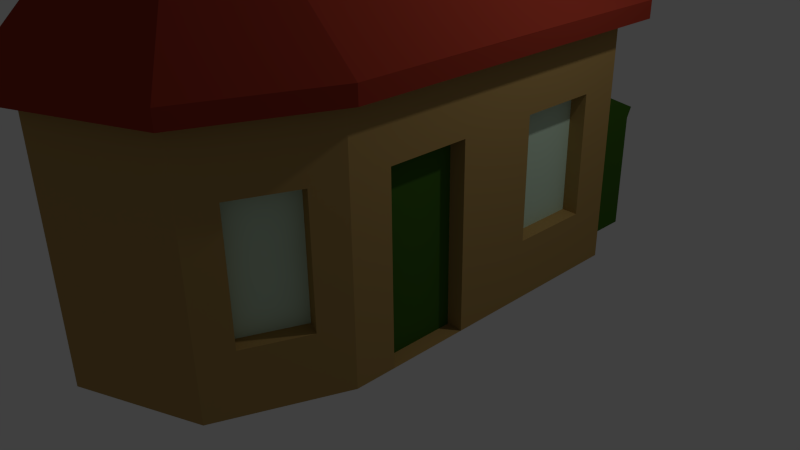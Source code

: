 # Source: LowPolyHaus2.blend  (saved by Blender 2.76.0; exported with 4.5.12 LTS)
import bpy
from mathutils import Matrix  # noqa: F401  (used for matrix-valued properties, if any)

bpy.ops.wm.read_factory_settings(use_empty=True)
scene = bpy.context.scene
scene.name = 'Scene'

# ---- collections
col_collection_1 = bpy.data.collections.new('Collection 1'); scene.collection.children.link(col_collection_1)

# ---- materials (node trees are filled in below, after node groups)
mat_h_holz = bpy.data.materials.new('H-Holz')
mat_h_holz.alpha_threshold = 0.0
mat_h_holz.use_transparent_shadow = False
mat_h_holz.diffuse_color = (0.2232, 0.09759, 0.0319, 1.0)
mat_h_holz.specular_color = (0.2232, 0.09759, 0.0319)
mat_h_holz.roughness = 0.5
mat_h_schuppen_t_r = bpy.data.materials.new('H-Schuppen+Tür')
mat_h_schuppen_t_r.alpha_threshold = 0.0
mat_h_schuppen_t_r.use_transparent_shadow = False
mat_h_schuppen_t_r.diffuse_color = (0.04817, 0.1329, 0.01444, 1.0)
mat_h_schuppen_t_r.specular_color = (0.04817, 0.1329, 0.01444)
mat_h_schuppen_t_r.roughness = 0.5
mat_h_fenster = bpy.data.materials.new('H-Fenster')
mat_h_fenster.alpha_threshold = 0.0
mat_h_fenster.use_transparent_shadow = False
mat_h_fenster.diffuse_color = (0.6197, 0.8, 0.619, 1.0)
mat_h_fenster.roughness = 0.5
mat_h_dach = bpy.data.materials.new('H-Dach')
mat_h_dach.alpha_threshold = 0.0
mat_h_dach.use_transparent_shadow = False
mat_h_dach.diffuse_color = (0.314, 0.03689, 0.02029, 1.0)
mat_h_dach.specular_color = (0.314, 0.03689, 0.02029)
mat_h_dach.roughness = 0.5
mat_h_kamin = bpy.data.materials.new('H-Kamin')
mat_h_kamin.alpha_threshold = 0.0
mat_h_kamin.use_transparent_shadow = False
mat_h_kamin.diffuse_color = (0.1248, 0.0999, 0.08228, 1.0)
mat_h_kamin.specular_color = (0.1248, 0.0999, 0.08228)
mat_h_kamin.roughness = 0.5
mat_h_wand = bpy.data.materials.new('H-Wand')
mat_h_wand.alpha_threshold = 0.0
mat_h_wand.use_transparent_shadow = False
mat_h_wand.diffuse_color = (0.4287, 0.2747, 0.09306, 1.0)
mat_h_wand.specular_color = (0.4287, 0.2747, 0.09306)
mat_h_wand.roughness = 0.5

# ---- material node trees

# ---- world
world_world = bpy.data.worlds.new('World'); scene.world = world_world
world_world.color = (0.05088, 0.05088, 0.05088)
world_world.use_sun_shadow = False
world_world.sun_shadow_jitter_overblur = 0.0
world_world.cycles.sampling_method = 'MANUAL'
world_world.cycles.sample_map_resolution = 256

# ---- cameras
cam_camera = bpy.data.cameras.new('Camera')
cam_camera.clip_end = 100.0
cam_camera.lens = 35.0
cam_camera.sensor_width = 32.0
cam_camera.sensor_height = 18.0
cam_camera.ortho_scale = 7.314
cam_camera.dof.focus_distance = 0.0
cam_camera.dof.aperture_fstop = 128.0

# ---- lights
light_lamp = bpy.data.lights.new('Lamp', 'POINT')
light_lamp.transmission_factor = 0.0
light_lamp.cutoff_distance = 30.0
light_lamp.energy = 100.0
light_lamp.shadow_buffer_clip_start = 1.001
light_lamp.shadow_soft_size = 0.1
light_lamp.shadow_maximum_resolution = 0.006
light_lamp.use_absolute_resolution = True
light_lamp.cycles.use_multiple_importance_sampling = False

# ---- meshes
me_cube_006 = bpy.data.meshes.new('Cube.006')
me_cube_006.from_pydata([(-2.187, -1.037, -0.364), (-2.928, -1.037, -0.364), (-2.187, -1.191, -0.2753), (-2.928, -1.191, -0.2753), (-2.187, -1.191, -0.09803), (-2.928, -1.191, -0.09803), (-2.187, -1.037, -0.009384), (-2.928, -1.037, -0.009384), (-2.187, -0.8839, -0.09803), (-2.928, -0.8839, -0.09803), (-2.187, -0.8839, -0.2753), (-2.928, -0.8839, -0.2753), (-2.187, -1.37, -0.364), (-2.928, -1.37, -0.364), (-2.187, -1.523, -0.2753), (-2.928, -1.523, -0.2753), (-2.187, -1.523, -0.09803), (-2.928, -1.523, -0.09803), (-2.187, -1.37, -0.009384), (-2.928, -1.37, -0.009384), (-2.187, -1.216, -0.09803), (-2.928, -1.216, -0.09803), (-2.187, -1.216, -0.2753), (-2.928, -1.216, -0.2753), (-2.187, -3.303, -0.6675), (-2.928, -3.303, -0.6675), (-2.187, -3.457, -0.5789), (-2.928, -3.457, -0.5789), (-2.187, -3.457, -0.4016), (-2.928, -3.457, -0.4016), (-2.187, -3.303, -0.3129), (-2.928, -3.303, -0.3129), (-2.187, -3.15, -0.4016), (-2.928, -3.15, -0.4016), (-2.187, -3.15, -0.5789), (-2.928, -3.15, -0.5789), (-2.187, -2.964, -0.6675), (-2.928, -2.964, -0.6675), (-2.187, -3.117, -0.5789), (-2.928, -3.117, -0.5789), (-2.187, -3.117, -0.4016), (-2.928, -3.117, -0.4016), (-2.187, -2.964, -0.3129), (-2.928, -2.964, -0.3129), (-2.187, -2.81, -0.4016), (-2.928, -2.81, -0.4016), (-2.187, -2.81, -0.5789), (-2.928, -2.81, -0.5789), (-2.187, -1.569, -0.6698), (-2.928, -1.569, -0.6698), (-2.187, -1.722, -0.5811), (-2.928, -1.722, -0.5811), (-2.187, -1.722, -0.4038), (-2.928, -1.722, -0.4038), (-2.187, -1.569, -0.3152), (-2.928, -1.569, -0.3152), (-2.187, -1.415, -0.4038), (-2.928, -1.415, -0.4038), (-2.187, -1.415, -0.5811), (-2.928, -1.415, -0.5811), (-2.187, -1.901, -0.6698), (-2.928, -1.901, -0.6698), (-2.187, -2.055, -0.5811), (-2.928, -2.055, -0.5811), (-2.187, -2.055, -0.4038), (-2.928, -2.055, -0.4038), (-2.187, -1.901, -0.3152), (-2.928, -1.901, -0.3152), (-2.187, -1.748, -0.4038), (-2.928, -1.748, -0.4038), (-2.187, -1.748, -0.5811), (-2.928, -1.748, -0.5811), (-2.187, -1.23, -0.6698), (-2.928, -1.23, -0.6698), (-2.187, -1.383, -0.5811), (-2.928, -1.383, -0.5811), (-2.187, -1.383, -0.4038), (-2.928, -1.383, -0.4038), (-2.187, -1.23, -0.3152), (-2.928, -1.23, -0.3152), (-2.187, -1.076, -0.4038), (-2.928, -1.076, -0.4038), (-2.187, -1.076, -0.5811), (-2.928, -1.076, -0.5811), (-2.187, -0.8971, -0.6698), (-2.928, -0.8971, -0.6698), (-2.187, -1.051, -0.5811), (-2.928, -1.051, -0.5811), (-2.187, -1.051, -0.4038), (-2.928, -1.051, -0.4038), (-2.187, -0.8971, -0.3152), (-2.928, -0.8971, -0.3152), (-2.187, -0.7436, -0.4038), (-2.928, -0.7436, -0.4038), (-2.187, -0.7436, -0.5811), (-2.928, -0.7436, -0.5811), (-2.187, -2.112, -0.9773), (-2.928, -2.112, -0.9773), (-2.187, -2.265, -0.8886), (-2.928, -2.265, -0.8886), (-2.187, -2.265, -0.7114), (-2.928, -2.265, -0.7114), (-2.187, -2.112, -0.6227), (-2.928, -2.112, -0.6227), (-2.187, -1.958, -0.7114), (-2.928, -1.958, -0.7114), (-2.187, -1.958, -0.8886), (-2.928, -1.958, -0.8886), (-2.187, -2.444, -0.9773), (-2.928, -2.444, -0.9773), (-2.187, -2.598, -0.8886), (-2.928, -2.598, -0.8886), (-2.187, -2.598, -0.7114), (-2.928, -2.598, -0.7114), (-2.187, -2.444, -0.6227), (-2.928, -2.444, -0.6227), (-2.187, -2.29, -0.7114), (-2.928, -2.29, -0.7114), (-2.187, -2.29, -0.8886), (-2.928, -2.29, -0.8886), (-2.187, -3.116, -0.9773), (-2.928, -3.116, -0.9773), (-2.187, -3.269, -0.8886), (-2.928, -3.269, -0.8886), (-2.187, -3.269, -0.7114), (-2.928, -3.269, -0.7114), (-2.187, -3.116, -0.6227), (-2.928, -3.116, -0.6227), (-2.187, -2.962, -0.7114), (-2.928, -2.962, -0.7114), (-2.187, -2.962, -0.8886), (-2.928, -2.962, -0.8886), (-2.187, -2.783, -0.9773), (-2.928, -2.783, -0.9773), (-2.187, -2.937, -0.8886), (-2.928, -2.937, -0.8886), (-2.187, -2.937, -0.7114), (-2.928, -2.937, -0.7114), (-2.187, -2.783, -0.6227), (-2.928, -2.783, -0.6227), (-2.187, -2.63, -0.7114), (-2.928, -2.63, -0.7114), (-2.187, -2.63, -0.8886), (-2.928, -2.63, -0.8886), (-2.187, -1.385, -0.9773), (-2.928, -1.385, -0.9773), (-2.187, -1.538, -0.8886), (-2.928, -1.538, -0.8886), (-2.187, -1.538, -0.7114), (-2.928, -1.538, -0.7114), (-2.187, -1.385, -0.6227), (-2.928, -1.385, -0.6227), (-2.187, -1.231, -0.7114), (-2.928, -1.231, -0.7114), (-2.187, -1.231, -0.8886), (-2.928, -1.231, -0.8886), (-2.187, -1.717, -0.9773), (-2.928, -1.717, -0.9773), (-2.187, -1.871, -0.8886), (-2.928, -1.871, -0.8886), (-2.187, -1.871, -0.7114), (-2.928, -1.871, -0.7114), (-2.187, -1.717, -0.6227), (-2.928, -1.717, -0.6227), (-2.187, -1.564, -0.7114), (-2.928, -1.564, -0.7114), (-2.187, -1.564, -0.8886), (-2.928, -1.564, -0.8886), (-2.187, -1.045, -0.9773), (-2.187, -1.045, -0.6227), (-2.928, -1.045, -0.6227), (-2.187, -0.8919, -0.7114), (-2.187, -0.8919, -0.8886), (-2.928, -1.045, -0.9773), (-2.187, -1.199, -0.8886), (-2.928, -1.199, -0.8886), (-2.187, -1.199, -0.7114), (-2.928, -1.199, -0.7114), (-2.928, -0.8919, -0.7114), (-2.928, -0.8919, -0.8886), (-2.187, -0.713, -0.9773), (-2.928, -0.713, -0.9773), (-2.187, -0.8666, -0.8886), (-2.928, -0.8666, -0.8886), (-2.187, -0.8666, -0.7114), (-2.928, -0.8666, -0.7114), (-2.187, -0.713, -0.6227), (-2.928, -0.713, -0.6227), (-2.187, -0.5595, -0.7114), (-2.928, -0.5595, -0.7114), (-2.187, -0.5595, -0.8886), (-2.928, -0.5595, -0.8886)], [], [(0, 2, 3, 1), (2, 4, 5, 3), (4, 6, 7, 5), (6, 8, 9, 7), (3, 5, 7, 9, 11, 1), (10, 0, 1, 11), (8, 10, 11, 9), (0, 10, 8, 6, 4, 2), (12, 14, 15, 13), (14, 16, 17, 15), (16, 18, 19, 17), (18, 20, 21, 19), (15, 17, 19, 21, 23, 13), (22, 12, 13, 23), (20, 22, 23, 21), (12, 22, 20, 18, 16, 14), (24, 26, 27, 25), (26, 28, 29, 27), (28, 30, 31, 29), (30, 32, 33, 31), (27, 29, 31, 33, 35, 25), (34, 24, 25, 35), (32, 34, 35, 33), (24, 34, 32, 30, 28, 26), (36, 38, 39, 37), (38, 40, 41, 39), (40, 42, 43, 41), (42, 44, 45, 43), (39, 41, 43, 45, 47, 37), (46, 36, 37, 47), (44, 46, 47, 45), (36, 46, 44, 42, 40, 38), (48, 50, 51, 49), (50, 52, 53, 51), (52, 54, 55, 53), (54, 56, 57, 55), (51, 53, 55, 57, 59, 49), (58, 48, 49, 59), (56, 58, 59, 57), (48, 58, 56, 54, 52, 50), (60, 62, 63, 61), (62, 64, 65, 63), (64, 66, 67, 65), (66, 68, 69, 67), (63, 65, 67, 69, 71, 61), (70, 60, 61, 71), (68, 70, 71, 69), (60, 70, 68, 66, 64, 62), (72, 74, 75, 73), (74, 76, 77, 75), (76, 78, 79, 77), (78, 80, 81, 79), (75, 77, 79, 81, 83, 73), (82, 72, 73, 83), (80, 82, 83, 81), (72, 82, 80, 78, 76, 74), (84, 86, 87, 85), (86, 88, 89, 87), (88, 90, 91, 89), (90, 92, 93, 91), (87, 89, 91, 93, 95, 85), (94, 84, 85, 95), (92, 94, 95, 93), (84, 94, 92, 90, 88, 86), (96, 98, 99, 97), (98, 100, 101, 99), (100, 102, 103, 101), (102, 104, 105, 103), (99, 101, 103, 105, 107, 97), (106, 96, 97, 107), (104, 106, 107, 105), (96, 106, 104, 102, 100, 98), (108, 110, 111, 109), (110, 112, 113, 111), (112, 114, 115, 113), (114, 116, 117, 115), (111, 113, 115, 117, 119, 109), (118, 108, 109, 119), (116, 118, 119, 117), (108, 118, 116, 114, 112, 110), (120, 122, 123, 121), (122, 124, 125, 123), (124, 126, 127, 125), (126, 128, 129, 127), (123, 125, 127, 129, 131, 121), (130, 120, 121, 131), (128, 130, 131, 129), (120, 130, 128, 126, 124, 122), (132, 134, 135, 133), (134, 136, 137, 135), (136, 138, 139, 137), (138, 140, 141, 139), (135, 137, 139, 141, 143, 133), (142, 132, 133, 143), (140, 142, 143, 141), (132, 142, 140, 138, 136, 134), (144, 146, 147, 145), (146, 148, 149, 147), (148, 150, 151, 149), (150, 152, 153, 151), (147, 149, 151, 153, 155, 145), (154, 144, 145, 155), (152, 154, 155, 153), (144, 154, 152, 150, 148, 146), (156, 158, 159, 157), (158, 160, 161, 159), (160, 162, 163, 161), (162, 164, 165, 163), (159, 161, 163, 165, 167, 157), (166, 156, 157, 167), (164, 166, 167, 165), (156, 166, 164, 162, 160, 158), (174, 176, 177, 175), (180, 182, 183, 181), (182, 184, 185, 183), (184, 186, 187, 185), (186, 188, 189, 187), (183, 185, 187, 189, 191, 181), (190, 180, 181, 191), (188, 190, 191, 189), (180, 190, 188, 186, 184, 182), (168, 174, 175, 173), (176, 169, 170, 177), (169, 171, 178, 170), (175, 177, 170, 178, 179, 173), (172, 168, 173, 179), (171, 172, 179, 178), (168, 172, 171, 169, 176, 174)])
me_cube_006.materials.append(mat_h_holz)
me_cube_006.use_remesh_preserve_volume = False
me_cube_006.use_remesh_preserve_attributes = False
me_cube_006.use_mirror_vertex_groups = False
me_cube_006.update()
me_cube_005 = bpy.data.meshes.new('Cube.005')
me_cube_005.from_pydata([(1.8, -3.5, -1.0), (1.8, -2.5, -1.0), (1.8, -3.5, 1.25), (1.8, -2.5, 1.25)], [], [(3, 2, 0, 1)])
me_cube_005.materials.append(mat_h_schuppen_t_r)
me_cube_005.use_remesh_preserve_volume = False
me_cube_005.use_remesh_preserve_attributes = False
me_cube_005.use_mirror_vertex_groups = False
me_cube_005.update()
me_cube_004 = bpy.data.meshes.new('Cube.004')
me_cube_004.from_pydata([(1.8, -0.5, 1.25), (1.8, -0.5, -0.25), (1.8, -1.5, -0.25), (1.8, -1.5, 1.25), (1.669, -4.277, 1.25), (1.669, -4.277, -0.25), (1.376, -4.984, -0.25), (1.376, -4.984, 1.25), (-1.376, -4.984, -0.25), (-1.669, -4.277, -0.25), (-1.669, -4.277, 1.25), (-1.376, -4.984, 1.25), (9.06e-07, -0.2, 2.0), (0.5, -0.2, 2.5), (-0.5, -0.2, 2.5), (6.676e-07, -0.2, 3.0)], [], [(5, 4, 7, 6), (2, 1, 0, 3), (9, 8, 11, 10), (12, 14, 15, 13)])
me_cube_004.materials.append(mat_h_fenster)
me_cube_004.use_remesh_preserve_volume = False
me_cube_004.use_remesh_preserve_attributes = False
me_cube_004.use_mirror_vertex_groups = False
me_cube_004.update()
me_cube_003 = bpy.data.meshes.new('Cube.003')
me_cube_003.from_pydata([(2.212, 0.3, 2.212), (2.212, -2.0, 2.212), (6.869e-07, 0.3, 4.0), (6.855e-07, -2.0, 4.424), (-2.212, -2.0, 2.212), (-1.863e-07, -6.204, 2.204), (-1.558, -5.558, 2.204), (-2.208, -4.042, 2.208), (1.558, -5.558, 2.204), (6.229e-07, -4.115, 4.424), (2.208, -4.042, 2.208), (-2.212, 0.3, 2.212), (-2.21, -1.871, 2.0), (2.21, -1.871, 2.0), (2.0, 0.3, 2.0), (-2.0, 0.3, 2.0), (7.763e-07, 0.3, 4.424), (2.0, -2.0, 2.0), (-2.0, -2.0, 2.0), (-2.0, -4.0, 2.0), (-1.414, -5.414, 2.0), (1.414, -5.414, 2.0), (2.0, -4.768e-07, 2.0), (5.96e-07, 0.0, 4.0), (-2.0, 4.768e-07, 2.0), (2.212, -5.843e-07, 2.212), (6.855e-07, -1.897e-08, 4.424), (-2.212, 5.653e-07, 2.212), (-2.212, 0.3, 2.0), (-2.208, -4.042, 2.0), (-1.558, -5.558, 2.0), (-1.863e-07, -6.204, 2.0), (2.212, 0.3, 2.0), (2.208, -4.042, 2.0), (2.0, -4.0, 2.0), (-1.748e-07, -6.0, 2.0), (1.558, -5.558, 2.0)], [], [(3, 4, 7, 9), (0, 25, 1, 10, 33, 13, 32), (5, 6, 30, 31), (8, 36, 33, 10), (31, 30, 20, 35), (36, 31, 35, 21), (14, 0, 32), (1, 3, 9, 10), (21, 34, 33, 36), (8, 5, 31, 36), (10, 9, 8), (6, 7, 29, 30), (27, 11, 28, 12, 29, 7, 4), (30, 29, 19, 20), (6, 9, 7), (4, 3, 26, 27), (16, 0, 14, 2), (11, 16, 2, 15), (18, 19, 29, 12, 28, 15, 24), (22, 23, 2, 14), (2, 23, 24, 15), (0, 16, 26, 25), (16, 11, 27, 26), (6, 5, 9), (5, 8, 9), (3, 1, 25, 26), (14, 32, 13, 33, 34, 17, 22), (15, 28, 11)])
me_cube_003.materials.append(mat_h_dach)
me_cube_003.use_remesh_preserve_volume = False
me_cube_003.use_remesh_preserve_attributes = False
me_cube_003.use_mirror_vertex_groups = False
me_cube_003.update()
me_cube_002 = bpy.data.meshes.new('Cube.002')
me_cube_002.from_pydata([(-2.0, -3.5, -1.0), (-2.0, -0.5, -1.0), (-3.0, -0.5, 0.5), (-3.0, -3.5, 0.5), (-3.0, -0.5, -1.0), (-3.0, -3.5, -1.0), (-2.0, -0.35, 1.134), (-3.067, -0.35, 0.6342), (-2.0, -3.5, 1.134), (-2.0, -3.5, 1.0), (-2.0, -3.65, 1.134), (-2.0, -0.5, 1.134), (-3.067, -3.65, 0.6342), (-2.0, -3.65, -1.0), (-3.0, -3.65, 0.5), (-3.0, -3.65, -1.0), (-3.067, -3.5, 0.6342), (-2.0, -0.35, -1.0), (-3.0, -0.35, 0.5), (-3.0, -0.35, -1.0), (-3.067, -0.5, 0.6342), (-2.0, -0.5, 1.0)], [], [(14, 15, 13, 10, 12), (14, 3, 5, 15), (15, 5, 0, 13), (16, 8, 11, 20), (12, 16, 3, 14), (19, 4, 2, 18), (17, 1, 4, 19), (18, 2, 20, 7), (8, 9, 0, 5, 3, 16), (8, 16, 12, 10), (4, 1, 21, 11, 20, 2), (18, 7, 6, 17, 19), (13, 0, 9, 8, 10), (1, 17, 6, 11, 21), (7, 20, 11, 6), (8, 9, 21, 11), (9, 3, 2, 21), (3, 16, 20, 2)])
me_cube_002.materials.append(mat_h_schuppen_t_r)
me_cube_002.use_remesh_preserve_volume = False
me_cube_002.use_remesh_preserve_attributes = False
me_cube_002.use_mirror_vertex_groups = False
me_cube_002.update()
me_cube_001 = bpy.data.meshes.new('Cube.001')
me_cube_001.from_pydata([(-0.5, 4.469, 1.5), (-1.0, 3.469, 1.0), (-1.0, 3.469, -1.0), (1.0, 3.469, 1.0), (-0.5, 3.469, 1.5), (0.5, 3.469, 1.5), (1.0, 3.469, -1.0), (-1.0, 4.469, 1.0), (-1.0, 4.469, -1.0), (1.0, 4.469, 1.0), (1.0, 4.469, -1.0), (-0.5, 3.469, 5.0), (-0.5, 4.469, 5.0), (0.5, 4.469, 1.5), (0.5, 4.469, 5.0), (0.5, 3.469, 5.0)], [], [(4, 1, 3, 5), (3, 9, 13, 5), (7, 9, 10, 8), (15, 14, 12, 11), (5, 13, 14, 15), (4, 5, 15, 11), (4, 11, 12, 0), (9, 7, 0, 13), (4, 0, 7, 1), (13, 0, 12, 14), (6, 10, 9, 3), (3, 1, 2, 6), (10, 6, 2, 8), (2, 1, 7, 8)])
me_cube_001.materials.append(mat_h_kamin)
me_cube_001.use_remesh_preserve_volume = False
me_cube_001.use_remesh_preserve_attributes = False
me_cube_001.use_mirror_vertex_groups = False
me_cube_001.update()
me_cube = bpy.data.meshes.new('Cube')
me_cube.from_pydata([(2.0, 0.0, -1.0), (2.0, -2.0, -1.0), (-2.0, -4.0, -1.0), (-2.0, -2.0, -1.0), (2.0, -4.0, -1.0), (1.414, -5.414, -1.0), (-1.748e-07, -6.0, -1.0), (-1.414, -5.414, -1.0), (-2.0, 4.768e-07, -1.0), (2.0, -2.5, -1.0), (2.0, -3.5, -1.0), (2.0, -0.5, 1.25), (2.0, -0.5, -0.25), (2.0, -1.5, -0.25), (2.0, -3.5, 1.25), (1.854, -4.354, 1.25), (1.854, -4.354, -0.25), (1.561, -5.061, -0.25), (1.561, -5.061, 1.25), (2.0, -2.5, 1.25), (2.0, -1.5, 1.25), (1.8, -3.5, -1.0), (1.8, -2.5, -1.0), (1.8, -3.5, 1.25), (1.8, -2.5, 1.25), (1.8, -0.5, 1.25), (1.8, -0.5, -0.25), (1.8, -1.5, -0.25), (1.8, -1.5, 1.25), (1.669, -4.277, 1.25), (1.669, -4.277, -0.25), (1.376, -4.984, -0.25), (1.376, -4.984, 1.25), (-1.561, -5.061, -0.25), (-1.854, -4.354, -0.25), (-1.854, -4.354, 1.25), (-1.561, -5.061, 1.25), (-1.376, -4.984, -0.25), (-1.669, -4.277, -0.25), (-1.669, -4.277, 1.25), (-1.376, -4.984, 1.25), (2.0, -2.0, 2.0), (-2.0, -2.0, 2.0), (-2.0, -4.0, 2.0), (-1.414, -5.414, 2.0), (1.414, -5.414, 2.0), (2.0, -4.768e-07, 2.0), (5.96e-07, 0.0, 4.0), (-2.0, 4.768e-07, 2.0), (2.0, -4.0, 2.0), (-1.748e-07, -6.0, 2.0), (9.537e-07, 0.0, 2.0), (0.5, -1.192e-07, 2.5), (-0.5, 1.192e-07, 2.5), (7.153e-07, 0.0, 3.0), (9.06e-07, -0.2, 2.0), (0.5, -0.2, 2.5), (-0.5, -0.2, 2.5), (6.676e-07, -0.2, 3.0)], [], [(33, 7, 44, 36), (38, 34, 33, 37), (17, 18, 45, 5), (16, 4, 49, 15), (14, 19, 41, 49), (9, 1, 41, 19), (21, 10, 9, 22), (14, 23, 24, 19), (10, 21, 23, 14), (24, 22, 9, 19), (14, 49, 4, 10), (4, 16, 17, 5), (11, 20, 28, 25), (30, 31, 17, 16), (17, 31, 32, 18), (15, 29, 30, 16), (45, 18, 15, 49), (6, 5, 45, 50), (3, 2, 43, 42), (33, 34, 2, 7), (5, 6, 7, 2, 4), (43, 35, 36, 44), (35, 39, 40, 36), (50, 44, 7, 6), (38, 39, 35, 34), (36, 40, 37, 33), (8, 3, 42, 48), (43, 2, 34, 35), (32, 29, 15, 18), (48, 51, 46, 0, 8), (11, 25, 26, 12), (28, 20, 13, 27), (26, 27, 13, 12), (20, 11, 46, 41), (13, 1, 0, 12), (12, 0, 46, 11), (20, 41, 1, 13), (10, 4, 21), (22, 1, 9), (3, 1, 22, 21, 4, 2), (3, 8, 0, 1), (47, 46, 51, 52, 54), (53, 54, 58, 57), (51, 48, 47, 54, 53), (52, 51, 55, 56), (54, 52, 56, 58), (51, 53, 57, 55)])
me_cube.materials.append(mat_h_wand)
me_cube.use_remesh_preserve_volume = False
me_cube.use_remesh_preserve_attributes = False
me_cube.use_mirror_vertex_groups = False
me_cube.update()

# ---- objects
ob_holz = bpy.data.objects.new('Holz', me_cube_006)
ob_t_r = bpy.data.objects.new('Tür', me_cube_005)
ob_fenster = bpy.data.objects.new('Fenster', me_cube_004)
ob_dach = bpy.data.objects.new('Dach', me_cube_003)
ob_schuppen = bpy.data.objects.new('Schuppen', me_cube_002)
ob_kamin = bpy.data.objects.new('Kamin', me_cube_001)
ob_haus = bpy.data.objects.new('Haus', me_cube)
ob_lamp = bpy.data.objects.new('Lamp', light_lamp)
ob_camera = bpy.data.objects.new('Camera', cam_camera)

# ---- transforms, parenting, visibility, modifiers, constraints
ob_holz.location = (1.977, 0.0, 1.0)
ob_holz.rotation_euler = (0.0, -0.0, 4.712)
ob_holz.lineart.crease_threshold = 0.0
ob_t_r.location = (0.0, 2.0, 1.0)
ob_t_r.lineart.crease_threshold = 0.0
ob_fenster.location = (0.0, 2.0, 1.0)
ob_fenster.lineart.crease_threshold = 0.0
ob_dach.location = (0.0, 2.0, 1.0)
ob_dach.lineart.crease_threshold = 0.0
ob_schuppen.location = (1.977, 0.0, 1.0)
ob_schuppen.rotation_euler = (0.0, -0.0, 4.712)
ob_schuppen.lineart.crease_threshold = 0.0
ob_kamin.location = (2.0, 0.0, 1.0)
ob_kamin.rotation_euler = (0.0, -0.0, 1.571)
ob_kamin.lineart.crease_threshold = 0.0
ob_haus.location = (0.0, 2.0, 1.0)
ob_haus.lineart.crease_threshold = 0.0
ob_lamp.location = (4.076, 1.005, 5.904)
ob_lamp.rotation_euler = (0.6503, 0.05522, 1.866)
ob_lamp.lock_rotations_4d = False
ob_lamp.empty_display_type = 'ARROWS'
ob_lamp.color = (0.0, 0.0, 0.0, 0.0)
ob_lamp.lineart.crease_threshold = 0.0
ob_camera.location = (7.481, -6.508, 5.344)
ob_camera.rotation_euler = (1.109, 0.01082, 0.8149)
ob_camera.lock_rotations_4d = False
ob_camera.empty_display_type = 'ARROWS'
ob_camera.color = (0.0, 0.0, 0.0, 0.0)
ob_camera.display_type = 'WIRE'
ob_camera.lineart.crease_threshold = 0.0

# ---- collection membership
col_collection_1.objects.link(ob_holz)
col_collection_1.objects.link(ob_t_r)
col_collection_1.objects.link(ob_fenster)
col_collection_1.objects.link(ob_dach)
col_collection_1.objects.link(ob_schuppen)
col_collection_1.objects.link(ob_kamin)
col_collection_1.objects.link(ob_haus)
col_collection_1.objects.link(ob_lamp)
col_collection_1.objects.link(ob_camera)

# ---- scene / render settings (as saved in the file)
scene.camera = ob_camera
scene.frame_start = 1; scene.frame_end = 250; scene.frame_set(1)
scene.render.engine = 'BLENDER_EEVEE_NEXT'
scene.render.resolution_percentage = 50
scene.render.dither_intensity = 0.0
scene.cycles.use_denoising = False
scene.cycles.samples = 10
scene.cycles.sampling_pattern = 'TABULATED_SOBOL'
scene.cycles.light_sampling_threshold = 0.0
scene.cycles.use_adaptive_sampling = False
scene.cycles.use_light_tree = False
scene.cycles.blur_glossy = 0.0
scene.cycles.pixel_filter_type = 'GAUSSIAN'
scene.cycles.sample_clamp_indirect = 0.0
scene.view_settings.view_transform = 'Standard'
bpy.context.view_layer.update()
